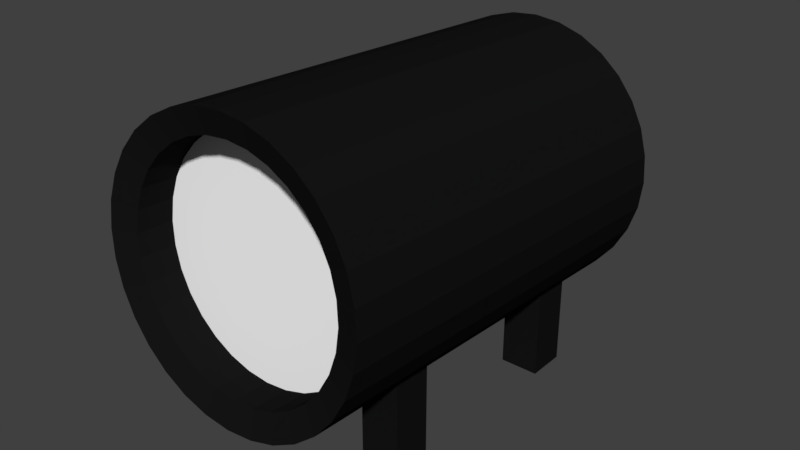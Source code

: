 # Source: spotlight.blend  (saved by Blender 2.79.0; exported with 4.5.12 LTS)
import bpy
from mathutils import Matrix  # noqa: F401  (used for matrix-valued properties, if any)

bpy.ops.wm.read_factory_settings(use_empty=True)
scene = bpy.context.scene
scene.name = 'Scene'

# ---- collections
col_collection_1 = bpy.data.collections.new('Collection 1'); scene.collection.children.link(col_collection_1)

# ---- materials (node trees are filled in below, after node groups)
mat_material = bpy.data.materials.new('Material')
mat_material.alpha_threshold = 0.0
mat_material.use_transparent_shadow = False
mat_material.diffuse_color = (0.008076, 0.008076, 0.008076, 1.0)
mat_material.roughness = 0.5
mat_material.line_color = (0.0, 0.0, 0.0, 1.0)
mat_lightmat = bpy.data.materials.new('lightMat')
mat_lightmat.alpha_threshold = 0.0
mat_lightmat.use_transparent_shadow = False
mat_lightmat.diffuse_color = (1.0, 1.0, 1.0, 1.0)
mat_lightmat.roughness = 0.5

# ---- material node trees

# ---- world
world_world = bpy.data.worlds.new('World'); scene.world = world_world
world_world.color = (0.05088, 0.05088, 0.05088)
world_world.use_sun_shadow = False
world_world.sun_shadow_jitter_overblur = 0.0
world_world.cycles.sampling_method = 'MANUAL'

# ---- meshes
me_cube_001 = bpy.data.meshes.new('Cube.001')
me_cube_001.from_pydata([(2.804, 5.192, 0.0), (2.804, 5.192, 2.0), (2.804, 7.192, 0.0), (2.804, 7.192, 2.0), (4.804, 5.192, 0.0), (4.804, 5.192, 2.0), (4.804, 7.192, 0.0), (4.804, 7.192, 2.0), (-4.804, -5.641, 0.0), (-4.804, -5.641, 2.0), (-4.804, -3.641, 0.0), (-4.804, -3.641, 2.0), (-2.804, -5.641, 0.0), (-2.804, -5.641, 2.0), (-2.804, -3.641, 0.0), (-2.804, -3.641, 2.0), (2.804, -5.641, 0.0), (2.804, -5.641, 2.0), (2.804, -3.641, 0.0), (2.804, -3.641, 2.0), (4.804, -5.641, 0.0), (4.804, -5.641, 2.0), (4.804, -3.641, 0.0), (4.804, -3.641, 2.0), (-4.804, 5.192, 0.0), (-4.804, 5.192, 2.0), (-4.804, 7.192, 0.0), (-4.804, 7.192, 2.0), (-2.804, 5.192, 0.0), (-2.804, 5.192, 2.0), (-2.804, 7.192, 0.0), (-2.804, 7.192, 2.0), (-2.98e-07, 10.88, 5.814), (-2.98e-07, -10.09, 6.235), (1.366, 10.87, 5.767), (1.366, -10.1, 6.188), (2.679, 10.85, 5.626), (2.679, -10.12, 6.047), (3.889, 10.81, 5.397), (3.889, -10.15, 5.818), (4.95, 10.76, 5.088), (4.95, -10.2, 5.51), (5.82, 10.7, 4.713), (5.82, -10.26, 5.134), (6.467, 10.63, 4.284), (6.467, -10.33, 4.705), (6.865, 10.56, 3.819), (6.865, -10.41, 4.241), (7.0, 10.48, 3.336), (7.0, -10.48, 3.757), (6.865, 10.41, 2.852), (6.865, -10.56, 3.273), (6.467, 10.33, 2.387), (6.467, -10.63, 2.808), (5.82, 10.26, 1.959), (5.82, -10.7, 2.38), (4.95, 10.2, 1.583), (4.95, -10.76, 2.004), (3.889, 10.15, 1.275), (3.889, -10.81, 1.696), (2.679, 10.12, 1.046), (2.679, -10.85, 1.467), (1.366, 10.1, 0.905), (1.366, -10.87, 1.326), (-2.579e-06, 10.09, 0.8573), (-2.579e-06, -10.88, 1.278), (-1.366, 10.1, 0.905), (-1.366, -10.87, 1.326), (-2.679, 10.12, 1.046), (-2.679, -10.85, 1.467), (-3.889, 10.15, 1.275), (-3.889, -10.81, 1.696), (-4.95, 10.2, 1.583), (-4.95, -10.76, 2.004), (-5.82, 10.26, 1.959), (-5.82, -10.7, 2.38), (-6.467, 10.33, 2.387), (-6.467, -10.63, 2.808), (-6.865, 10.41, 2.852), (-6.865, -10.56, 3.273), (-7.0, 10.48, 3.336), (-7.0, -10.48, 3.757), (-6.865, 10.56, 3.819), (-6.865, -10.41, 4.241), (-6.467, 10.63, 4.284), (-6.467, -10.33, 4.705), (-5.82, 10.7, 4.713), (-5.82, -10.26, 5.134), (-4.95, 10.76, 5.088), (-4.95, -10.2, 5.51), (-3.889, 10.81, 5.397), (-3.889, -10.15, 5.818), (-2.679, 10.85, 5.626), (-2.679, -10.12, 6.047), (-1.366, 10.87, 5.767), (-1.366, -10.1, 6.188), (1.12, -9.762, 5.743), (-1.485e-07, -9.756, 5.782), (2.197, -9.781, 5.627), (3.189, -9.811, 5.439), (4.059, -9.851, 5.186), (4.773, -9.9, 4.878), (5.304, -9.956, 4.527), (5.631, -10.02, 4.145), (5.741, -10.08, 3.749), (5.631, -10.14, 3.352), (5.304, -10.2, 2.971), (4.773, -10.26, 2.62), (4.059, -10.31, 2.312), (3.189, -10.35, 2.059), (2.197, -10.38, 1.871), (1.12, -10.4, 1.755), (-2.019e-06, -10.41, 1.716), (-1.12, -10.4, 1.755), (-2.197, -10.38, 1.871), (-3.189, -10.35, 2.059), (-4.059, -10.31, 2.312), (-4.773, -10.26, 2.62), (-5.304, -10.2, 2.971), (-5.631, -10.14, 3.352), (-5.741, -10.08, 3.749), (-5.631, -10.02, 4.145), (-5.304, -9.956, 4.527), (-4.773, -9.9, 4.878), (-4.059, -9.851, 5.186), (-3.189, -9.811, 5.439), (-2.197, -9.781, 5.627), (-1.12, -9.762, 5.743), (1.12, -7.885, 5.705), (-4.589e-07, -7.878, 5.744), (2.197, -7.903, 5.589), (3.189, -7.933, 5.401), (4.059, -7.973, 5.149), (4.773, -8.023, 4.84), (5.304, -8.079, 4.489), (5.631, -8.14, 4.108), (5.741, -8.203, 3.711), (5.631, -8.266, 3.315), (5.304, -8.327, 2.933), (4.773, -8.383, 2.582), (4.059, -8.432, 2.274), (3.189, -8.473, 2.021), (2.197, -8.503, 1.833), (1.12, -8.521, 1.718), (-2.329e-06, -8.527, 1.678), (-1.12, -8.521, 1.718), (-2.197, -8.503, 1.833), (-3.189, -8.473, 2.021), (-4.059, -8.432, 2.274), (-4.773, -8.383, 2.582), (-5.304, -8.327, 2.933), (-5.631, -8.266, 3.315), (-5.741, -8.203, 3.711), (-5.631, -8.14, 4.108), (-5.304, -8.079, 4.489), (-4.773, -8.023, 4.84), (-4.059, -7.973, 5.149), (-3.189, -7.933, 5.401), (-2.197, -7.903, 5.589), (-1.12, -7.885, 5.705), (-1.245e-07, 11.49, 5.283), (1.08, 11.49, 5.245), (2.119, 11.47, 5.134), (3.077, 11.44, 4.952), (3.916, 11.4, 4.708), (4.605, 11.35, 4.411), (5.117, 11.3, 4.072), (5.432, 11.24, 3.704), (5.538, 11.18, 3.322), (5.432, 11.12, 2.939), (5.117, 11.06, 2.571), (4.605, 11.01, 2.232), (3.916, 10.96, 1.935), (3.077, 10.92, 1.691), (2.119, 10.89, 1.51), (1.08, 10.87, 1.399), (-1.929e-06, 10.87, 1.361), (-1.08, 10.87, 1.399), (-2.119, 10.89, 1.51), (-3.077, 10.92, 1.691), (-3.916, 10.96, 1.935), (-4.605, 11.01, 2.232), (-5.117, 11.06, 2.571), (-5.432, 11.12, 2.939), (-5.538, 11.18, 3.322), (-5.432, 11.24, 3.704), (-5.117, 11.3, 4.072), (-4.605, 11.35, 4.411), (-3.916, 11.4, 4.708), (-3.077, 11.44, 4.952), (-2.119, 11.47, 5.134), (-1.08, 11.49, 5.245)], [], [(0, 1, 3, 2), (2, 3, 7, 6), (6, 7, 5, 4), (4, 5, 1, 0), (2, 6, 4, 0), (7, 3, 1, 5), (8, 9, 11, 10), (10, 11, 15, 14), (14, 15, 13, 12), (12, 13, 9, 8), (10, 14, 12, 8), (15, 11, 9, 13), (16, 17, 19, 18), (18, 19, 23, 22), (22, 23, 21, 20), (20, 21, 17, 16), (18, 22, 20, 16), (23, 19, 17, 21), (24, 25, 27, 26), (26, 27, 31, 30), (30, 31, 29, 28), (28, 29, 25, 24), (26, 30, 28, 24), (31, 27, 25, 29), (32, 33, 35, 34), (34, 35, 37, 36), (36, 37, 39, 38), (38, 39, 41, 40), (40, 41, 43, 42), (42, 43, 45, 44), (44, 45, 47, 46), (46, 47, 49, 48), (48, 49, 51, 50), (50, 51, 53, 52), (52, 53, 55, 54), (54, 55, 57, 56), (56, 57, 59, 58), (58, 59, 61, 60), (60, 61, 63, 62), (62, 63, 65, 64), (64, 65, 67, 66), (66, 67, 69, 68), (68, 69, 71, 70), (70, 71, 73, 72), (72, 73, 75, 74), (74, 75, 77, 76), (76, 77, 79, 78), (78, 79, 81, 80), (80, 81, 83, 82), (82, 83, 85, 84), (84, 85, 87, 86), (86, 87, 89, 88), (88, 89, 91, 90), (90, 91, 93, 92), (37, 35, 96, 98), (92, 93, 95, 94), (94, 95, 33, 32), (88, 90, 189, 188), (113, 112, 144, 145), (55, 53, 106, 107), (73, 71, 115, 116), (91, 89, 124, 125), (47, 45, 102, 103), (65, 63, 111, 112), (83, 81, 120, 121), (39, 37, 98, 99), (57, 55, 107, 108), (75, 73, 116, 117), (93, 91, 125, 126), (49, 47, 103, 104), (67, 65, 112, 113), (85, 83, 121, 122), (41, 39, 99, 100), (59, 57, 108, 109), (77, 75, 117, 118), (95, 93, 126, 127), (51, 49, 104, 105), (69, 67, 113, 114), (87, 85, 122, 123), (43, 41, 100, 101), (61, 59, 109, 110), (79, 77, 118, 119), (35, 33, 97, 96), (33, 95, 127, 97), (53, 51, 105, 106), (71, 69, 114, 115), (89, 87, 123, 124), (45, 43, 101, 102), (63, 61, 110, 111), (81, 79, 119, 120), (128, 129, 159, 158, 157, 156, 155, 154, 153, 152, 151, 150, 149, 148, 147, 146, 145, 144, 143, 142, 141, 140, 139, 138, 137, 136, 135, 134, 133, 132, 131, 130), (100, 99, 131, 132), (127, 126, 158, 159), (114, 113, 145, 146), (101, 100, 132, 133), (97, 127, 159, 129), (115, 114, 146, 147), (102, 101, 133, 134), (116, 115, 147, 148), (103, 102, 134, 135), (117, 116, 148, 149), (104, 103, 135, 136), (118, 117, 149, 150), (105, 104, 136, 137), (119, 118, 150, 151), (106, 105, 137, 138), (120, 119, 151, 152), (107, 106, 138, 139), (121, 120, 152, 153), (108, 107, 139, 140), (122, 121, 153, 154), (109, 108, 140, 141), (123, 122, 154, 155), (110, 109, 141, 142), (96, 97, 129, 128), (124, 123, 155, 156), (111, 110, 142, 143), (98, 96, 128, 130), (125, 124, 156, 157), (112, 111, 143, 144), (99, 98, 130, 131), (126, 125, 157, 158), (160, 161, 162, 163, 164, 165, 166, 167, 168, 169, 170, 171, 172, 173, 174, 175, 176, 177, 178, 179, 180, 181, 182, 183, 184, 185, 186, 187, 188, 189, 190, 191), (44, 46, 167, 166), (62, 64, 176, 175), (80, 82, 185, 184), (36, 38, 163, 162), (54, 56, 172, 171), (72, 74, 181, 180), (90, 92, 190, 189), (46, 48, 168, 167), (64, 66, 177, 176), (82, 84, 186, 185), (38, 40, 164, 163), (56, 58, 173, 172), (74, 76, 182, 181), (92, 94, 191, 190), (48, 50, 169, 168), (66, 68, 178, 177), (84, 86, 187, 186), (40, 42, 165, 164), (58, 60, 174, 173), (76, 78, 183, 182), (32, 34, 161, 160), (94, 32, 160, 191), (50, 52, 170, 169), (68, 70, 179, 178), (86, 88, 188, 187), (42, 44, 166, 165), (60, 62, 175, 174), (78, 80, 184, 183), (34, 36, 162, 161), (52, 54, 171, 170), (70, 72, 180, 179)])
me_cube_001.polygons.foreach_set('material_index', [0, 0, 0, 0, 0, 0, 0, 0, 0, 0, 0, 0, 0, 0, 0, 0, 0, 0, 0, 0, 0, 0, 0, 0, 0, 0, 0, 0, 0, 0, 0, 0, 0, 0, 0, 0, 0, 0, 0, 0, 0, 0, 0, 0, 0, 0, 0, 0, 0, 0, 0, 0, 0, 0, 0, 0, 0, 0, 0, 0, 0, 0, 0, 0, 0, 0, 0, 0, 0, 0, 0, 0, 0, 0, 0, 0, 0, 0, 0, 0, 0, 0, 0, 0, 0, 0, 0, 0, 0, 0, 1, 0, 0, 0, 0, 0, 0, 0, 0, 0, 0, 0, 0, 0, 0, 0, 0, 0, 0, 0, 0, 0, 0, 0, 0, 0, 0, 0, 0, 0, 0, 0, 0, 0, 0, 0, 0, 0, 0, 0, 0, 0, 0, 0, 0, 0, 0, 0, 0, 0, 0, 0, 0, 0, 0, 0, 0, 0, 0, 0, 0, 0, 0, 0])
me_cube_001.materials.append(mat_material)
me_cube_001.materials.append(mat_lightmat)
me_cube_001.use_remesh_preserve_volume = False
me_cube_001.use_remesh_preserve_attributes = False
me_cube_001.use_mirror_vertex_groups = False
me_cube_001.update()

# ---- objects
ob_cube = bpy.data.objects.new('Cube', me_cube_001)

# ---- transforms, parenting, visibility, modifiers, constraints
ob_cube.location = (2.98e-08, 0.0, 0.0)
ob_cube.scale = (0.1, 0.1, 0.282)
ob_cube.lineart.crease_threshold = 0.0

# ---- collection membership
col_collection_1.objects.link(ob_cube)

# ---- scene / render settings (as saved in the file)
scene.frame_start = 1; scene.frame_end = 250; scene.frame_set(1)
scene.render.engine = 'BLENDER_EEVEE_NEXT'
scene.render.resolution_percentage = 50
scene.render.dither_intensity = 0.0
scene.cycles.use_denoising = False
scene.cycles.samples = 128
scene.cycles.sampling_pattern = 'TABULATED_SOBOL'
scene.cycles.use_adaptive_sampling = False
scene.cycles.use_light_tree = False
scene.cycles.blur_glossy = 0.0
scene.cycles.sample_clamp_indirect = 0.0
scene.view_settings.view_transform = 'Standard'
bpy.context.view_layer.update()

# ---- added for rendering (the .blend has no active camera and no usable light): camera, sun
cam_auto = bpy.data.cameras.new('AutoCamera')
cam_auto.lens = 50.0
cam_auto.sensor_width = 36.0
cam_auto.clip_end = 1000.0
ob_auto_camera = bpy.data.objects.new('AutoCamera', cam_auto)
scene.collection.objects.link(ob_auto_camera)
ob_auto_camera.location = (2.93405, -3.49018, 3.22636)
ob_auto_camera.rotation_euler = (1.09748, -7.21219e-08, 0.694738)
scene.camera = ob_auto_camera
light_auto_sun = bpy.data.lights.new('AutoSun', 'SUN')
light_auto_sun.energy = 3.0
light_auto_sun.angle = 0.0523599
ob_auto_sun = bpy.data.objects.new('AutoSun', light_auto_sun)
scene.collection.objects.link(ob_auto_sun)
ob_auto_sun.rotation_euler = (0.872665, 0.174533, 0.523599)
bpy.context.view_layer.update()
